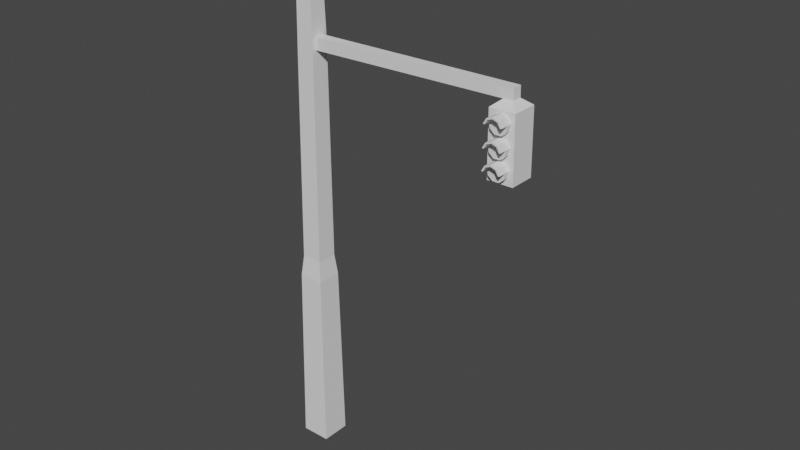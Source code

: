 # Source: StreetTrafficLight.blend  (saved by Blender 2.91.10; exported with 4.5.12 LTS)
import bpy
from mathutils import Matrix  # noqa: F401  (used for matrix-valued properties, if any)

bpy.ops.wm.read_factory_settings(use_empty=True)
scene = bpy.context.scene
scene.name = 'Scene'

# ---- collections
col_collection = bpy.data.collections.new('Collection'); scene.collection.children.link(col_collection)

# ---- world
world_world = bpy.data.worlds.new('World'); scene.world = world_world
world_world.use_nodes = True; world_world.node_tree.nodes.clear()
_N = world_world.node_tree.nodes; _L = world_world.node_tree.links
n0 = _N.new('ShaderNodeOutputWorld'); n0.name = 'World Output'; n0.location = (300, 300)
n1 = _N.new('ShaderNodeBackground'); n1.name = 'Background'; n1.location = (10, 300)
n1.inputs[0].default_value = (0.05088, 0.05088, 0.05088, 1.0)
_L.new(n1.outputs[0], n0.inputs[0])
n0.is_active_output = True
world_world.color = (0.05088, 0.05088, 0.05088)
world_world.use_sun_shadow = False
world_world.sun_shadow_jitter_overblur = 0.0

# ---- meshes
me_cylinder = bpy.data.meshes.new('Cylinder')
me_cylinder.from_pydata([(7.153e-07, 0.1063, 0.1275), (7.153e-07, 0.01259, 0.1025), (0.09557, 0.1063, 0.09269), (0.0795, 0.01259, 0.07355), (0.1464, 0.1063, 0.004621), (0.1218, 0.01259, 0.0002818), (0.1288, 0.1063, -0.09553), (0.1071, 0.01259, -0.08304), (0.05085, 0.1063, -0.1609), (0.0423, 0.01259, -0.1374), (-0.05085, 0.1063, -0.1609), (-0.0423, 0.01259, -0.1374), (-0.1288, 0.1063, -0.09553), (-0.1071, 0.01259, -0.08304), (-0.1464, 0.1063, 0.004621), (-0.1218, 0.01259, 0.0002818), (-0.09556, 0.1063, 0.09269), (-0.0795, 0.01259, 0.07355), (0.09557, 0.01259, 0.09269), (7.153e-07, 0.01259, 0.1275), (0.1464, 0.01259, 0.004621), (0.1288, 0.01259, -0.09553), (0.05085, 0.01259, -0.1609), (-0.05085, 0.01259, -0.1609), (-0.1288, 0.01259, -0.09553), (-0.1464, 0.01259, 0.004621), (-0.09556, 0.01259, 0.09269), (0.09557, -0.1184, 0.09269), (7.153e-07, -0.1184, 0.1275), (0.1464, -0.1184, 0.004621), (-0.09556, -0.1184, 0.09269), (-0.1464, -0.1184, 0.004621), (0.0795, -0.1184, 0.07355), (7.153e-07, -0.1184, 0.1025), (0.1218, -0.1184, 0.0002818), (-0.0795, -0.1184, 0.07355), (-0.1218, -0.1184, 0.0002818), (-3.842, 0.06554, -6.759), (-3.684, 0.2227, 2.485), (-3.842, 0.5559, -6.759), (-3.684, 0.3987, 2.485), (-3.351, 0.06554, -6.759), (-3.508, 0.2227, 2.485), (-3.351, 0.5559, -6.759), (-3.508, 0.3987, 2.485), (-3.805, 0.102, -3.656), (-3.805, 0.5195, -3.656), (-3.388, 0.5195, -3.656), (-3.388, 0.102, -3.656), (-3.769, 0.1382, -3.307), (-3.769, 0.4833, -3.307), (-3.424, 0.4833, -3.307), (-3.424, 0.1382, -3.307), (-3.716, 0.1909, 2.312), (-3.716, 0.4306, 2.312), (-3.477, 0.4306, 2.312), (-3.477, 0.1909, 2.312), (-3.725, 0.4599, 0.4712), (-3.426, 0.3975, 0.4081), (-3.725, 0.1616, 0.4712), (-3.426, 0.224, 0.4081), (-3.424, 0.3999, 0.2126), (-3.729, 0.1576, 0.1495), (-3.424, 0.2216, 0.2126), (-3.729, 0.4638, 0.1495), (-3.427, 0.4599, 0.4712), (-3.427, 0.1616, 0.4712), (-3.423, 0.1576, 0.1495), (-3.423, 0.4638, 0.1495), (0.07208, 0.3892, 0.441), (0.07208, 0.2322, 0.441), (0.07425, 0.2301, 0.2642), (0.07425, 0.3914, 0.2642), (-0.08345, 0.3914, 0.2623), (-0.08345, 0.2301, 0.2623), (-0.08562, 0.2322, 0.4391), (-0.08562, 0.3892, 0.4391), (0.2053, 0.5247, 0.1595), (0.2053, 0.0967, 0.1595), (-0.2133, 0.5247, 0.1544), (-0.2133, 0.0967, 0.1544), (0.2179, 0.5247, -0.877), (0.2179, 0.0967, -0.877), (-0.2006, 0.5247, -0.8821), (-0.2006, 0.0967, -0.8821), (9.537e-07, 0.1063, -0.2109), (9.537e-07, 0.01259, -0.2359), (0.09557, 0.1063, -0.2457), (0.0795, 0.01259, -0.2648), (0.1464, 0.1063, -0.3338), (0.1218, 0.01259, -0.3381), (0.1288, 0.1063, -0.4339), (0.1071, 0.01259, -0.4214), (0.05085, 0.1063, -0.4993), (0.0423, 0.01259, -0.4758), (-0.05085, 0.1063, -0.4993), (-0.0423, 0.01259, -0.4758), (-0.1288, 0.1063, -0.4339), (-0.1071, 0.01259, -0.4214), (-0.1464, 0.1063, -0.3338), (-0.1218, 0.01259, -0.3381), (-0.09556, 0.1063, -0.2457), (-0.0795, 0.01259, -0.2648), (0.09557, 0.01259, -0.2457), (9.537e-07, 0.01259, -0.2109), (0.1464, 0.01259, -0.3338), (0.1288, 0.01259, -0.4339), (0.05085, 0.01259, -0.4993), (-0.05085, 0.01259, -0.4993), (-0.1288, 0.01259, -0.4339), (-0.1464, 0.01259, -0.3338), (-0.09556, 0.01259, -0.2457), (0.09557, -0.1184, -0.2457), (9.537e-07, -0.1184, -0.2109), (0.1464, -0.1184, -0.3338), (-0.09556, -0.1184, -0.2457), (-0.1464, -0.1184, -0.3338), (0.0795, -0.1184, -0.2648), (9.537e-07, -0.1184, -0.2359), (0.1218, -0.1184, -0.3381), (-0.0795, -0.1184, -0.2648), (-0.1218, -0.1184, -0.3381), (9.537e-07, 0.1063, -0.5377), (9.537e-07, 0.01259, -0.5627), (0.09557, 0.1063, -0.5725), (0.0795, 0.01259, -0.5916), (0.1464, 0.1063, -0.6605), (0.1218, 0.01259, -0.6649), (0.1288, 0.1063, -0.7607), (0.1071, 0.01259, -0.7482), (0.05085, 0.1063, -0.8261), (0.0423, 0.01259, -0.8026), (-0.05085, 0.1063, -0.8261), (-0.0423, 0.01259, -0.8026), (-0.1288, 0.1063, -0.7607), (-0.1071, 0.01259, -0.7482), (-0.1464, 0.1063, -0.6605), (-0.1218, 0.01259, -0.6649), (-0.09556, 0.1063, -0.5725), (-0.0795, 0.01259, -0.5916), (0.09557, 0.01259, -0.5725), (9.537e-07, 0.01259, -0.5377), (0.1464, 0.01259, -0.6605), (0.1288, 0.01259, -0.7607), (0.05085, 0.01259, -0.8261), (-0.05085, 0.01259, -0.8261), (-0.1288, 0.01259, -0.7607), (-0.1464, 0.01259, -0.6605), (-0.09556, 0.01259, -0.5725), (0.09557, -0.1184, -0.5725), (9.537e-07, -0.1184, -0.5377), (0.1464, -0.1184, -0.6605), (-0.09556, -0.1184, -0.5725), (-0.1464, -0.1184, -0.6605), (0.0795, -0.1184, -0.5916), (9.537e-07, -0.1184, -0.5627), (0.1218, -0.1184, -0.6649), (-0.0795, -0.1184, -0.5916), (-0.1218, -0.1184, -0.6649)], [], [(0, 19, 18, 2), (2, 18, 20, 4), (4, 20, 21, 6), (6, 21, 22, 8), (8, 22, 23, 10), (10, 23, 24, 12), (12, 24, 25, 14), (3, 1, 17, 15, 13, 11, 9, 7, 5), (14, 25, 26, 16), (16, 26, 19, 0), (3, 5, 34, 32), (5, 20, 29, 34), (5, 7, 21, 20), (7, 9, 22, 21), (9, 11, 23, 22), (11, 13, 24, 23), (13, 15, 25, 24), (15, 17, 35, 36), (1, 3, 32, 33), (33, 32, 27, 28), (32, 34, 29, 27), (36, 35, 30, 31), (35, 33, 28, 30), (18, 19, 28, 27), (17, 1, 33, 35), (20, 18, 27, 29), (25, 15, 36, 31), (19, 26, 30, 28), (26, 25, 31, 30), (53, 38, 40, 54), (54, 40, 44, 55), (56, 42, 38, 53), (44, 40, 38, 42), (41, 48, 45, 37), (43, 47, 48, 41), (39, 46, 47, 43), (37, 45, 46, 39), (48, 52, 49, 45), (47, 51, 52, 48), (46, 50, 51, 47), (45, 49, 50, 46), (66, 56, 53, 59), (65, 55, 56, 66), (57, 54, 55, 65), (59, 53, 54, 57), (62, 59, 57, 64), (42, 56, 55, 44), (71, 74, 80, 78), (64, 57, 65, 68), (49, 62, 64, 50), (51, 68, 67, 52), (50, 64, 68, 51), (52, 67, 62, 49), (67, 66, 59, 62), (60, 58, 65, 66), (63, 60, 66, 67), (61, 63, 67, 68), (58, 61, 68, 65), (72, 69, 70, 71), (76, 75, 70, 69), (73, 76, 69, 72), (75, 74, 71, 70), (60, 63, 74, 75), (61, 58, 76, 73), (58, 60, 75, 76), (63, 61, 73, 74), (78, 80, 84, 82), (73, 72, 77, 79), (74, 73, 79, 80), (72, 71, 78, 77), (84, 83, 81, 82), (77, 78, 82, 81), (80, 79, 83, 84), (79, 77, 81, 83), (85, 104, 103, 87), (87, 103, 105, 89), (89, 105, 106, 91), (91, 106, 107, 93), (93, 107, 108, 95), (95, 108, 109, 97), (97, 109, 110, 99), (88, 86, 102, 100, 98, 96, 94, 92, 90), (99, 110, 111, 101), (101, 111, 104, 85), (88, 90, 119, 117), (90, 105, 114, 119), (90, 92, 106, 105), (92, 94, 107, 106), (94, 96, 108, 107), (96, 98, 109, 108), (98, 100, 110, 109), (100, 102, 120, 121), (86, 88, 117, 118), (118, 117, 112, 113), (117, 119, 114, 112), (121, 120, 115, 116), (120, 118, 113, 115), (103, 104, 113, 112), (102, 86, 118, 120), (105, 103, 112, 114), (110, 100, 121, 116), (104, 111, 115, 113), (111, 110, 116, 115), (122, 141, 140, 124), (124, 140, 142, 126), (126, 142, 143, 128), (128, 143, 144, 130), (130, 144, 145, 132), (132, 145, 146, 134), (134, 146, 147, 136), (125, 123, 139, 137, 135, 133, 131, 129, 127), (136, 147, 148, 138), (138, 148, 141, 122), (125, 127, 156, 154), (127, 142, 151, 156), (127, 129, 143, 142), (129, 131, 144, 143), (131, 133, 145, 144), (133, 135, 146, 145), (135, 137, 147, 146), (137, 139, 157, 158), (123, 125, 154, 155), (155, 154, 149, 150), (154, 156, 151, 149), (158, 157, 152, 153), (157, 155, 150, 152), (140, 141, 150, 149), (139, 123, 155, 157), (142, 140, 149, 151), (147, 137, 158, 153), (141, 148, 152, 150), (148, 147, 153, 152)])
_uv = me_cylinder.uv_layers.new(name='UVMap')
_uv.uv.foreach_set('vector', [1.0, 0.5, 1.0, 1.0, 0.8889, 1.0, 0.8889, 0.5, 0.8889, 0.5, 0.8889, 1.0, 0.7778, 1.0, 0.7778, 0.5, 0.7778, 0.5, 0.7778, 1.0, 0.6667, 1.0, 0.6667, 0.5, 0.6667, 0.5, 0.6667, 1.0, 0.5556, 1.0, 0.5556, 0.5, 0.5556, 0.5, 0.5556, 1.0, 0.4444, 1.0, 0.4444, 0.5, 0.4444, 0.5, 0.4444, 1.0, 0.3333, 1.0, 0.3333, 0.5, 0.3333, 0.5, 0.3333, 1.0, 0.2222, 1.0, 0.2222, 0.5, 0.3783, 0.403, 0.25, 0.4497, 0.1217, 0.403, 0.05337, 0.2847, 0.07709, 0.1502, 0.1817, 0.06238, 0.3183, 0.06238, 0.4229, 0.1502, 0.4466, 0.2847, 0.2222, 0.5, 0.2222, 1.0, 0.1111, 1.0, 0.1111, 0.5, 0.1111, 0.5, 0.1111, 1.0, 4.47e-08, 1.0, 4.47e-08, 0.5, 0.3783, 0.403, 0.4466, 0.2847, 0.4466, 0.2847, 0.3783, 0.403, 0.4466, 0.2847, 0.4864, 0.2917, 0.4864, 0.2917, 0.4466, 0.2847, 0.4466, 0.2847, 0.4229, 0.1502, 0.4578, 0.13, 0.4864, 0.2917, 0.4229, 0.1502, 0.3183, 0.06238, 0.3321, 0.02447, 0.4578, 0.13, 0.3183, 0.06238, 0.1817, 0.06238, 0.1679, 0.02447, 0.3321, 0.02447, 0.1817, 0.06238, 0.07709, 0.1502, 0.04215, 0.13, 0.1679, 0.02447, 0.07709, 0.1502, 0.05337, 0.2847, 0.01365, 0.2917, 0.04215, 0.13, 0.05337, 0.2847, 0.1217, 0.403, 0.1217, 0.403, 0.05337, 0.2847, 0.25, 0.4497, 0.3783, 0.403, 0.3783, 0.403, 0.25, 0.4497, 0.25, 0.4497, 0.3783, 0.403, 0.4043, 0.4339, 0.25, 0.49, 0.3783, 0.403, 0.4466, 0.2847, 0.4864, 0.2917, 0.4043, 0.4339, 0.05337, 0.2847, 0.1217, 0.403, 0.09573, 0.4339, 0.01365, 0.2917, 0.1217, 0.403, 0.25, 0.4497, 0.25, 0.49, 0.09573, 0.4339, 0.8889, 1.0, 1.0, 1.0, 1.0, 1.0, 0.8889, 1.0, 0.1217, 0.403, 0.25, 0.4497, 0.25, 0.4497, 0.1217, 0.403, 0.7778, 1.0, 0.8889, 1.0, 0.8889, 1.0, 0.7778, 1.0, 0.01365, 0.2917, 0.05337, 0.2847, 0.05337, 0.2847, 0.01365, 0.2917, 4.47e-08, 1.0, 0.1111, 1.0, 0.1111, 1.0, 4.47e-08, 1.0, 0.1111, 1.0, 0.2222, 1.0, 0.2222, 1.0, 0.1111, 1.0, 0.231, 0.2852, 0.2492, 0.2783, 0.2591, 0.2949, 0.2444, 0.3077, 0.2444, 0.211, 0.2591, 0.2239, 0.2492, 0.2404, 0.231, 0.2336, 0.2263, 0.2594, 0.2458, 0.2594, 0.2492, 0.2783, 0.231, 0.2852, 0.3175, 0.2834, 0.2983, 0.2834, 0.2983, 0.2641, 0.3175, 0.2641, 0.0001026, 0.1048, 0.3245, 0.101, 0.3265, 0.1437, 0.001656, 0.1578, 0.0001187, 0.0518, 0.325, 0.05783, 0.3245, 0.101, 0.0001026, 0.1048, 0.001558, 0.0001026, 0.3286, 0.01305, 0.325, 0.05783, 0.0001187, 0.0518, 0.001656, 0.1578, 0.3265, 0.1437, 0.3313, 0.187, 0.004763, 0.2108, 0.3245, 0.101, 0.3633, 0.1004, 0.3643, 0.1403, 0.3265, 0.1437, 0.325, 0.05783, 0.3644, 0.06011, 0.3633, 0.1004, 0.3245, 0.101, 0.3286, 0.01305, 0.3678, 0.0207, 0.3644, 0.06011, 0.325, 0.05783, 0.3265, 0.1437, 0.3643, 0.1403, 0.3677, 0.1789, 0.3313, 0.187, 0.7937, 0.1007, 0.9979, 0.1008, 0.9986, 0.1274, 0.7943, 0.1337, 0.7942, 0.06776, 0.9984, 0.0741, 0.9979, 0.1008, 0.7937, 0.1007, 0.7956, 0.03467, 0.9999, 0.04749, 0.9984, 0.0741, 0.7942, 0.06776, 0.7943, 0.1337, 0.9986, 0.1274, 0.9999, 0.154, 0.7956, 0.1669, 0.7585, 0.1344, 0.7943, 0.1337, 0.7956, 0.1669, 0.7595, 0.1688, 0.2458, 0.2594, 0.2263, 0.2594, 0.231, 0.2336, 0.2492, 0.2404, 0.2762, 0.2455, 0.2926, 0.2463, 0.3111, 0.2636, 0.2593, 0.2639, 0.7597, 0.03298, 0.7956, 0.03467, 0.7942, 0.06776, 0.7587, 0.06683, 0.3643, 0.1403, 0.7585, 0.1344, 0.7595, 0.1688, 0.3677, 0.1789, 0.3644, 0.06011, 0.7587, 0.06683, 0.7582, 0.1006, 0.3633, 0.1004, 0.3678, 0.0207, 0.7597, 0.03298, 0.7587, 0.06683, 0.3644, 0.06011, 0.3633, 0.1004, 0.7582, 0.1006, 0.7585, 0.1344, 0.3643, 0.1403, 0.7582, 0.1006, 0.7937, 0.1007, 0.7943, 0.1337, 0.7585, 0.1344, 0.7869, 0.09368, 0.7871, 0.07454, 0.7942, 0.06776, 0.7937, 0.1007, 0.7653, 0.09363, 0.7869, 0.09368, 0.7937, 0.1007, 0.7582, 0.1006, 0.7656, 0.07398, 0.7653, 0.09363, 0.7582, 0.1006, 0.7587, 0.06683, 0.7871, 0.07454, 0.7656, 0.07398, 0.7587, 0.06683, 0.7942, 0.06776, 0.2595, 0.2828, 0.2758, 0.2789, 0.2817, 0.2853, 0.2714, 0.302, 0.2801, 0.2641, 0.2981, 0.2773, 0.2817, 0.2853, 0.2758, 0.2789, 0.2593, 0.2643, 0.2801, 0.2641, 0.2758, 0.2789, 0.2595, 0.2828, 0.2981, 0.2773, 0.2981, 0.3074, 0.2714, 0.302, 0.2817, 0.2853, 0.0001026, 0.4781, 0.0001633, 0.4567, 0.3658, 0.4587, 0.3658, 0.4781, 0.0003205, 0.5185, 0.0001509, 0.4971, 0.3658, 0.4953, 0.366, 0.5146, 0.0001509, 0.4971, 0.0001026, 0.4781, 0.3658, 0.4781, 0.3658, 0.4953, 0.0001633, 0.4567, 0.0003204, 0.4372, 0.366, 0.4411, 0.3658, 0.4587, 0.0001027, 0.2434, 0.0325, 0.211, 0.1127, 0.2913, 0.08032, 0.3237, 0.2935, 0.229, 0.2775, 0.2297, 0.2606, 0.2121, 0.3111, 0.211, 0.2926, 0.2463, 0.2935, 0.229, 0.3111, 0.211, 0.3111, 0.2636, 0.2775, 0.2297, 0.2762, 0.2455, 0.2593, 0.2639, 0.2606, 0.2121, 0.1127, 0.2913, 0.1458, 0.3244, 0.1134, 0.3568, 0.08032, 0.3237, 0.03323, 0.437, 0.0001026, 0.4039, 0.08032, 0.3237, 0.1134, 0.3568, 0.1929, 0.211, 0.2261, 0.2442, 0.1458, 0.3244, 0.1127, 0.2913, 0.2261, 0.4046, 0.1937, 0.437, 0.1134, 0.3568, 0.1458, 0.3244, 1.0, 0.5, 1.0, 1.0, 0.8889, 1.0, 0.8889, 0.5, 0.8889, 0.5, 0.8889, 1.0, 0.7778, 1.0, 0.7778, 0.5, 0.7778, 0.5, 0.7778, 1.0, 0.6667, 1.0, 0.6667, 0.5, 0.6667, 0.5, 0.6667, 1.0, 0.5556, 1.0, 0.5556, 0.5, 0.5556, 0.5, 0.5556, 1.0, 0.4444, 1.0, 0.4444, 0.5, 0.4444, 0.5, 0.4444, 1.0, 0.3333, 1.0, 0.3333, 0.5, 0.3333, 0.5, 0.3333, 1.0, 0.2222, 1.0, 0.2222, 0.5, 0.3783, 0.403, 0.25, 0.4497, 0.1217, 0.403, 0.05337, 0.2847, 0.07709, 0.1502, 0.1817, 0.06238, 0.3183, 0.06238, 0.4229, 0.1502, 0.4466, 0.2847, 0.2222, 0.5, 0.2222, 1.0, 0.1111, 1.0, 0.1111, 0.5, 0.1111, 0.5, 0.1111, 1.0, 4.47e-08, 1.0, 4.47e-08, 0.5, 0.3783, 0.403, 0.4466, 0.2847, 0.4466, 0.2847, 0.3783, 0.403, 0.4466, 0.2847, 0.4864, 0.2917, 0.4864, 0.2917, 0.4466, 0.2847, 0.4466, 0.2847, 0.4229, 0.1502, 0.4578, 0.13, 0.4864, 0.2917, 0.4229, 0.1502, 0.3183, 0.06238, 0.3321, 0.02447, 0.4578, 0.13, 0.3183, 0.06238, 0.1817, 0.06238, 0.1679, 0.02447, 0.3321, 0.02447, 0.1817, 0.06238, 0.07709, 0.1502, 0.04215, 0.13, 0.1679, 0.02447, 0.07709, 0.1502, 0.05337, 0.2847, 0.01365, 0.2917, 0.04215, 0.13, 0.05337, 0.2847, 0.1217, 0.403, 0.1217, 0.403, 0.05337, 0.2847, 0.25, 0.4497, 0.3783, 0.403, 0.3783, 0.403, 0.25, 0.4497, 0.25, 0.4497, 0.3783, 0.403, 0.4043, 0.4339, 0.25, 0.49, 0.3783, 0.403, 0.4466, 0.2847, 0.4864, 0.2917, 0.4043, 0.4339, 0.05337, 0.2847, 0.1217, 0.403, 0.09573, 0.4339, 0.01365, 0.2917, 0.1217, 0.403, 0.25, 0.4497, 0.25, 0.49, 0.09573, 0.4339, 0.8889, 1.0, 1.0, 1.0, 1.0, 1.0, 0.8889, 1.0, 0.1217, 0.403, 0.25, 0.4497, 0.25, 0.4497, 0.1217, 0.403, 0.7778, 1.0, 0.8889, 1.0, 0.8889, 1.0, 0.7778, 1.0, 0.01365, 0.2917, 0.05337, 0.2847, 0.05337, 0.2847, 0.01365, 0.2917, 4.47e-08, 1.0, 0.1111, 1.0, 0.1111, 1.0, 4.47e-08, 1.0, 0.1111, 1.0, 0.2222, 1.0, 0.2222, 1.0, 0.1111, 1.0, 1.0, 0.5, 1.0, 1.0, 0.8889, 1.0, 0.8889, 0.5, 0.8889, 0.5, 0.8889, 1.0, 0.7778, 1.0, 0.7778, 0.5, 0.7778, 0.5, 0.7778, 1.0, 0.6667, 1.0, 0.6667, 0.5, 0.6667, 0.5, 0.6667, 1.0, 0.5556, 1.0, 0.5556, 0.5, 0.5556, 0.5, 0.5556, 1.0, 0.4444, 1.0, 0.4444, 0.5, 0.4444, 0.5, 0.4444, 1.0, 0.3333, 1.0, 0.3333, 0.5, 0.3333, 0.5, 0.3333, 1.0, 0.2222, 1.0, 0.2222, 0.5, 0.3783, 0.403, 0.25, 0.4497, 0.1217, 0.403, 0.05337, 0.2847, 0.07709, 0.1502, 0.1817, 0.06238, 0.3183, 0.06238, 0.4229, 0.1502, 0.4466, 0.2847, 0.2222, 0.5, 0.2222, 1.0, 0.1111, 1.0, 0.1111, 0.5, 0.1111, 0.5, 0.1111, 1.0, 4.47e-08, 1.0, 4.47e-08, 0.5, 0.3783, 0.403, 0.4466, 0.2847, 0.4466, 0.2847, 0.3783, 0.403, 0.4466, 0.2847, 0.4864, 0.2917, 0.4864, 0.2917, 0.4466, 0.2847, 0.4466, 0.2847, 0.4229, 0.1502, 0.4578, 0.13, 0.4864, 0.2917, 0.4229, 0.1502, 0.3183, 0.06238, 0.3321, 0.02447, 0.4578, 0.13, 0.3183, 0.06238, 0.1817, 0.06238, 0.1679, 0.02447, 0.3321, 0.02447, 0.1817, 0.06238, 0.07709, 0.1502, 0.04215, 0.13, 0.1679, 0.02447, 0.07709, 0.1502, 0.05337, 0.2847, 0.01365, 0.2917, 0.04215, 0.13, 0.05337, 0.2847, 0.1217, 0.403, 0.1217, 0.403, 0.05337, 0.2847, 0.25, 0.4497, 0.3783, 0.403, 0.3783, 0.403, 0.25, 0.4497, 0.25, 0.4497, 0.3783, 0.403, 0.4043, 0.4339, 0.25, 0.49, 0.3783, 0.403, 0.4466, 0.2847, 0.4864, 0.2917, 0.4043, 0.4339, 0.05337, 0.2847, 0.1217, 0.403, 0.09573, 0.4339, 0.01365, 0.2917, 0.1217, 0.403, 0.25, 0.4497, 0.25, 0.49, 0.09573, 0.4339, 0.8889, 1.0, 1.0, 1.0, 1.0, 1.0, 0.8889, 1.0, 0.1217, 0.403, 0.25, 0.4497, 0.25, 0.4497, 0.1217, 0.403, 0.7778, 1.0, 0.8889, 1.0, 0.8889, 1.0, 0.7778, 1.0, 0.01365, 0.2917, 0.05337, 0.2847, 0.05337, 0.2847, 0.01365, 0.2917, 4.47e-08, 1.0, 0.1111, 1.0, 0.1111, 1.0, 4.47e-08, 1.0, 0.1111, 1.0, 0.2222, 1.0, 0.2222, 1.0, 0.1111, 1.0])
me_cylinder.use_remesh_fix_poles = True
me_cylinder.use_remesh_preserve_attributes = False
me_cylinder.use_mirror_vertex_groups = False
me_cylinder.update()

# ---- objects
ob_cylinder = bpy.data.objects.new('Cylinder', me_cylinder)

# ---- transforms, parenting, visibility, modifiers, constraints
ob_cylinder.location = (3.294, -0.2846, 6.188)
ob_cylinder.scale = (0.9159, 0.9159, 0.9159)
ob_cylinder.lineart.crease_threshold = 0.0

# ---- collection membership
col_collection.objects.link(ob_cylinder)

# ---- scene / render settings (as saved in the file)
scene.frame_start = 1; scene.frame_end = 250; scene.frame_set(1)
scene.render.engine = 'BLENDER_EEVEE_NEXT'
scene.cycles.use_denoising = False
scene.cycles.samples = 128
scene.cycles.sampling_pattern = 'TABULATED_SOBOL'
scene.cycles.use_adaptive_sampling = False
scene.cycles.use_light_tree = False
scene.view_settings.view_transform = 'Filmic'
bpy.context.view_layer.update()

# ---- added for rendering (the .blend has no active camera and no usable light): camera, sun
cam_auto = bpy.data.cameras.new('AutoCamera')
cam_auto.lens = 50.0
cam_auto.sensor_width = 36.0
cam_auto.clip_end = 1000.0
ob_auto_camera = bpy.data.objects.new('AutoCamera', cam_auto)
scene.collection.objects.link(ob_auto_camera)
ob_auto_camera.location = (10.2087, -10.3733, 11.0899)
ob_auto_camera.rotation_euler = (1.09748, -7.21219e-08, 0.694738)
scene.camera = ob_auto_camera
light_auto_sun = bpy.data.lights.new('AutoSun', 'SUN')
light_auto_sun.energy = 3.0
light_auto_sun.angle = 0.0523599
ob_auto_sun = bpy.data.objects.new('AutoSun', light_auto_sun)
scene.collection.objects.link(ob_auto_sun)
ob_auto_sun.rotation_euler = (0.872665, 0.174533, 0.523599)
bpy.context.view_layer.update()
